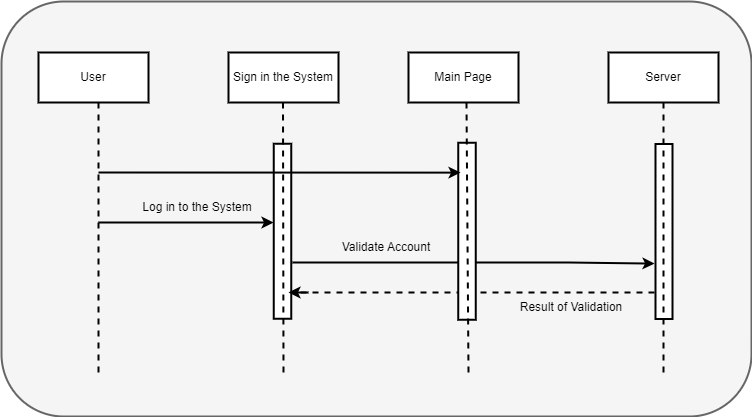

The diagram above was exported from draw.io. Its source (the exported page's mxGraphModel, read from the mxfile embedded in the PNG):
<mxGraphModel dx="1358" dy="1896" grid="0" gridSize="10" guides="1" tooltips="1" connect="1" arrows="1" fold="1" page="1" pageScale="1" pageWidth="827" pageHeight="1169" math="0" shadow="0">
  <root>
    <mxCell id="0" />
    <mxCell id="1" parent="0" />
    <mxCell id="VyKajWMh0i5iuYlpGFcj-1" value="" style="rounded=1;whiteSpace=wrap;html=1;strokeWidth=2;align=center;verticalAlign=middle;fontFamily=Helvetica;fontSize=12;fillColor=#f5f5f5;fontColor=#333333;strokeColor=#666666;" vertex="1" parent="1">
      <mxGeometry x="39" y="-1130" width="750" height="415" as="geometry" />
    </mxCell>
    <mxCell id="-oAZayKRlP5bpq43RwZK-1" value="User" style="rounded=0;whiteSpace=wrap;html=1;strokeWidth=2;" vertex="1" parent="1">
      <mxGeometry x="76" y="-1079" width="110" height="50" as="geometry" />
    </mxCell>
    <mxCell id="Eaoi0h--zF3Ni-k-2eU--2" value="Sign in the System" style="rounded=0;whiteSpace=wrap;html=1;strokeWidth=2;" vertex="1" parent="1">
      <mxGeometry x="266" y="-1079" width="110" height="50" as="geometry" />
    </mxCell>
    <mxCell id="eMaNi5KynwkXPu6zz3kF-2" value="" style="endArrow=none;dashed=1;html=1;rounded=0;strokeWidth=2;" edge="1" parent="1">
      <mxGeometry width="50" height="50" relative="1" as="geometry">
        <mxPoint x="136" y="-759" as="sourcePoint" />
        <mxPoint x="136" y="-1029" as="targetPoint" />
      </mxGeometry>
    </mxCell>
    <mxCell id="eMaNi5KynwkXPu6zz3kF-10" value="" style="rounded=0;whiteSpace=wrap;html=1;rotation=-90;strokeWidth=2;" vertex="1" parent="1">
      <mxGeometry x="232.5" y="-909" width="175" height="17.5" as="geometry" />
    </mxCell>
    <mxCell id="eMaNi5KynwkXPu6zz3kF-12" value="" style="endArrow=none;dashed=1;html=1;rounded=0;strokeWidth=2;" edge="1" parent="1">
      <mxGeometry width="50" height="50" relative="1" as="geometry">
        <mxPoint x="321" y="-759" as="sourcePoint" />
        <mxPoint x="320.5" y="-1029" as="targetPoint" />
      </mxGeometry>
    </mxCell>
    <mxCell id="eMaNi5KynwkXPu6zz3kF-13" value="" style="endArrow=classic;html=1;rounded=0;strokeWidth=2;" edge="1" parent="1">
      <mxGeometry width="50" height="50" relative="1" as="geometry">
        <mxPoint x="136" y="-909" as="sourcePoint" />
        <mxPoint x="311" y="-909" as="targetPoint" />
      </mxGeometry>
    </mxCell>
    <mxCell id="eMaNi5KynwkXPu6zz3kF-14" value="Log in to the System" style="text;html=1;strokeColor=none;fillColor=none;align=center;verticalAlign=middle;whiteSpace=wrap;rounded=0;strokeWidth=2;" vertex="1" parent="1">
      <mxGeometry x="174" y="-939" width="122" height="30" as="geometry" />
    </mxCell>
    <mxCell id="eMaNi5KynwkXPu6zz3kF-16" value="Main Page" style="rounded=0;whiteSpace=wrap;html=1;strokeWidth=2;" vertex="1" parent="1">
      <mxGeometry x="446" y="-1079" width="110" height="50" as="geometry" />
    </mxCell>
    <mxCell id="eMaNi5KynwkXPu6zz3kF-17" value="Server" style="rounded=0;whiteSpace=wrap;html=1;strokeWidth=2;" vertex="1" parent="1">
      <mxGeometry x="646" y="-1079" width="110" height="50" as="geometry" />
    </mxCell>
    <mxCell id="eMaNi5KynwkXPu6zz3kF-18" value="" style="rounded=0;whiteSpace=wrap;html=1;rotation=-90;strokeWidth=2;" vertex="1" parent="1">
      <mxGeometry x="614" y="-908.5" width="175" height="17" as="geometry" />
    </mxCell>
    <mxCell id="P7SkhUwJc1X83i6mnm-Z-1" value="" style="endArrow=none;dashed=1;html=1;rounded=0;entryX=0.5;entryY=1;entryDx=0;entryDy=0;strokeWidth=2;" edge="1" parent="1" target="eMaNi5KynwkXPu6zz3kF-17">
      <mxGeometry width="50" height="50" relative="1" as="geometry">
        <mxPoint x="701" y="-759" as="sourcePoint" />
        <mxPoint x="703" y="-919" as="targetPoint" />
      </mxGeometry>
    </mxCell>
    <mxCell id="P7SkhUwJc1X83i6mnm-Z-5" value="" style="endArrow=none;dashed=1;html=1;rounded=0;strokeWidth=2;" edge="1" parent="1">
      <mxGeometry width="50" height="50" relative="1" as="geometry">
        <mxPoint x="338" y="-839" as="sourcePoint" />
        <mxPoint x="698" y="-839" as="targetPoint" />
      </mxGeometry>
    </mxCell>
    <mxCell id="P7SkhUwJc1X83i6mnm-Z-4" value="" style="endArrow=classic;html=1;rounded=0;entryX=0.317;entryY=-0.059;entryDx=0;entryDy=0;entryPerimeter=0;exitX=0.321;exitY=1.071;exitDx=0;exitDy=0;exitPerimeter=0;strokeWidth=2;" edge="1" parent="1" source="eMaNi5KynwkXPu6zz3kF-10" target="eMaNi5KynwkXPu6zz3kF-18">
      <mxGeometry width="50" height="50" relative="1" as="geometry">
        <mxPoint x="336" y="-869" as="sourcePoint" />
        <mxPoint x="596" y="-939" as="targetPoint" />
        <Array as="points">
          <mxPoint x="496" y="-869" />
          <mxPoint x="606" y="-869" />
        </Array>
      </mxGeometry>
    </mxCell>
    <mxCell id="P7SkhUwJc1X83i6mnm-Z-6" value="" style="endArrow=classic;html=1;rounded=0;strokeWidth=2;" edge="1" parent="1">
      <mxGeometry width="50" height="50" relative="1" as="geometry">
        <mxPoint x="346" y="-839" as="sourcePoint" />
        <mxPoint x="326" y="-839" as="targetPoint" />
      </mxGeometry>
    </mxCell>
    <mxCell id="P7SkhUwJc1X83i6mnm-Z-7" value="Validate Account" style="text;html=1;strokeColor=none;fillColor=none;align=center;verticalAlign=middle;whiteSpace=wrap;rounded=0;strokeWidth=2;" vertex="1" parent="1">
      <mxGeometry x="336" y="-899" width="176" height="30" as="geometry" />
    </mxCell>
    <mxCell id="P7SkhUwJc1X83i6mnm-Z-8" value="Result of Validation" style="text;html=1;strokeColor=none;fillColor=none;align=center;verticalAlign=middle;whiteSpace=wrap;rounded=0;strokeWidth=2;" vertex="1" parent="1">
      <mxGeometry x="516" y="-839" width="186" height="30" as="geometry" />
    </mxCell>
    <mxCell id="P7SkhUwJc1X83i6mnm-Z-10" value="" style="rounded=0;whiteSpace=wrap;html=1;rotation=90;strokeWidth=2;" vertex="1" parent="1">
      <mxGeometry x="416" y="-909" width="177" height="17.5" as="geometry" />
    </mxCell>
    <mxCell id="ef3NBus2WvpnEGsrwTpK-1" value="" style="endArrow=classic;html=1;rounded=0;entryX=0.383;entryY=0.871;entryDx=0;entryDy=0;entryPerimeter=0;strokeWidth=2;" edge="1" parent="1">
      <mxGeometry width="50" height="50" relative="1" as="geometry">
        <mxPoint x="136" y="-959" as="sourcePoint" />
        <mxPoint x="498.00749999999994" y="-958.8790000000001" as="targetPoint" />
      </mxGeometry>
    </mxCell>
    <mxCell id="P7SkhUwJc1X83i6mnm-Z-9" value="" style="endArrow=none;dashed=1;html=1;rounded=0;strokeWidth=2;" edge="1" parent="1">
      <mxGeometry width="50" height="50" relative="1" as="geometry">
        <mxPoint x="506" y="-759" as="sourcePoint" />
        <mxPoint x="504" y="-1029" as="targetPoint" />
      </mxGeometry>
    </mxCell>
  </root>
</mxGraphModel>